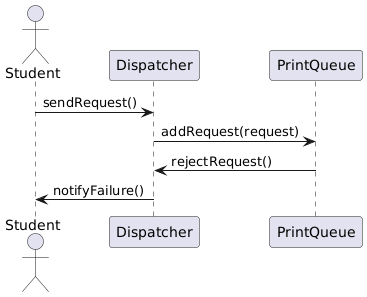

The diagram above was rendered by PlantUML. Its source (embedded in the PNG):
@startuml
actor Student
participant Dispatcher
participant PrintQueue

Student -> Dispatcher: sendRequest()
Dispatcher -> PrintQueue: addRequest(request)
PrintQueue -> Dispatcher: rejectRequest()
Dispatcher -> Student: notifyFailure()
@enduml